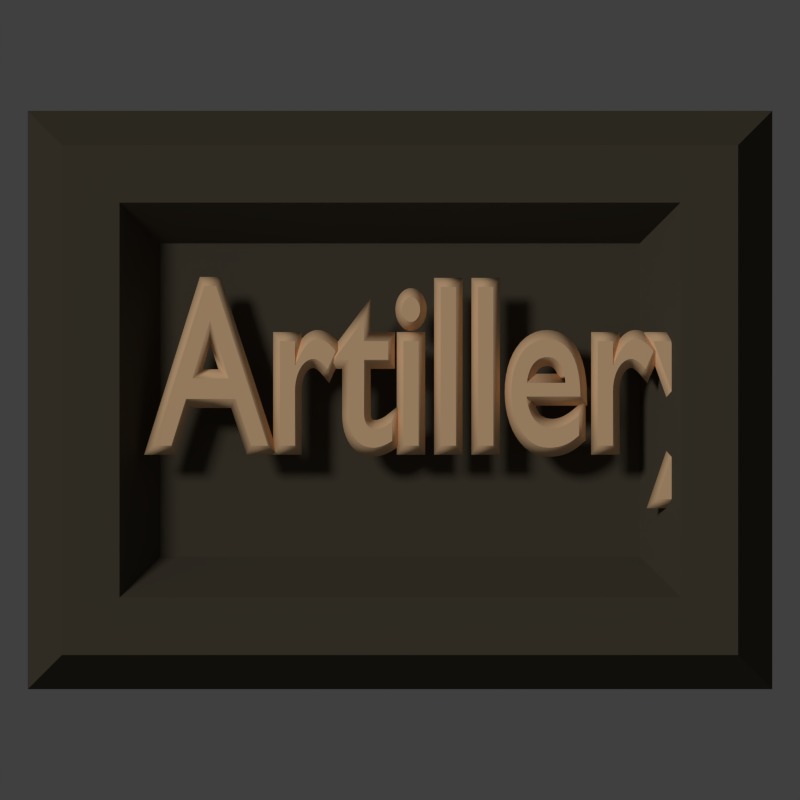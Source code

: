 # Source: artillery.blend  (saved by Blender 2.71.0; exported with 4.5.12 LTS)
import bpy
from mathutils import Matrix  # noqa: F401  (used for matrix-valued properties, if any)

bpy.ops.wm.read_factory_settings(use_empty=True)
scene = bpy.context.scene
scene.name = 'Scene'

# ---- collections
col_collection_1 = bpy.data.collections.new('Collection 1'); scene.collection.children.link(col_collection_1)

# ---- materials (node trees are filled in below, after node groups)
mat_material = bpy.data.materials.new('Material')
mat_material.alpha_threshold = 0.0
mat_material.use_transparent_shadow = False
mat_material.diffuse_color = (1.0, 0.6532, 0.3685, 1.0)
mat_material.roughness = 0.5
mat_material.specular_intensity = 0.0
mat_material.line_color = (0.0, 0.0, 0.0, 1.0)
mat_material_001 = bpy.data.materials.new('Material.001')
mat_material_001.alpha_threshold = 0.0
mat_material_001.use_transparent_shadow = False
mat_material_001.diffuse_color = (0.09463, 0.08066, 0.05615, 1.0)
mat_material_001.roughness = 0.5
mat_material_001.line_color = (0.0, 0.0, 0.0, 1.0)

# ---- material node trees

# ---- world
world_world = bpy.data.worlds.new('World'); scene.world = world_world
world_world.color = (0.05088, 0.05088, 0.05088)
world_world.use_sun_shadow = False
world_world.sun_shadow_jitter_overblur = 0.0
world_world.cycles.sampling_method = 'MANUAL'
world_world.cycles.sample_map_resolution = 256
world_world.light_settings.ao_factor = 0.4

# ---- cameras
cam_camera = bpy.data.cameras.new('Camera')
cam_camera.type = 'ORTHO'
cam_camera.clip_end = 100.0
cam_camera.lens = 35.0
cam_camera.sensor_width = 32.0
cam_camera.sensor_height = 18.0
cam_camera.ortho_scale = 4.814
cam_camera.dof.focus_distance = 0.0
cam_camera.dof.aperture_fstop = 128.0

# ---- lights
light_sun = bpy.data.lights.new('Sun', 'SUN')
light_sun.transmission_factor = 0.0
light_sun.angle = 0.1993
light_sun.energy = 1.0
light_sun.shadow_buffer_clip_start = 0.5
light_sun.shadow_soft_size = 0.1
light_sun.shadow_cascade_max_distance = 1000.0
light_sun.cycles.use_multiple_importance_sampling = False

# ---- meshes
me_plane = bpy.data.meshes.new('Plane')
me_plane.from_pydata([(4.224, 3.281, -0.4003), (-4.224, 3.281, -0.4003), (4.224, -3.281, -0.4003), (-4.224, -3.281, -0.4003), (3.836, 2.893, 0.4003), (-3.836, 2.893, 0.4003), (3.836, -2.893, 0.4003), (-3.836, -2.893, 0.4003), (3.183, 2.24, 0.4003), (-3.183, 2.24, 0.4003), (3.183, -2.24, 0.4003), (-3.183, -2.24, 0.4003), (2.719, 1.776, -0.4003), (-2.719, 1.776, -0.4003), (2.719, -1.776, -0.4003), (-2.719, -1.776, -0.4003)], [], [(3, 1, 5, 7), (2, 3, 7, 6), (0, 2, 6, 4), (1, 0, 4, 5), (7, 5, 9, 11), (6, 7, 11, 10), (4, 6, 10, 8), (5, 4, 8, 9), (11, 9, 13, 15), (10, 11, 15, 14), (8, 10, 14, 12), (9, 8, 12, 13), (12, 14, 15, 13)])
me_plane.materials.append(mat_material_001)
me_plane.use_remesh_preserve_volume = False
me_plane.use_remesh_preserve_attributes = False
me_plane.use_mirror_vertex_groups = False
me_plane.update()

# ---- curves / text
txt_text = bpy.data.curves.new('Text', 'FONT')
txt_text.dimensions = '2D'
txt_text.body = 'Artillery'
txt_text.materials.append(mat_material)
txt_text.use_path_clamp = True
txt_text.bevel_resolution = 0
txt_text.bevel_depth = 0.039
txt_text.offset_x = -1.441
txt_text.offset_y = -0.1957

# ---- objects
ob_text = bpy.data.objects.new('Text', txt_text)
ob_sun = bpy.data.objects.new('Sun', light_sun)
ob_plane = bpy.data.objects.new('Plane', me_plane)
ob_camera = bpy.data.objects.new('Camera', cam_camera)

# ---- transforms, parenting, visibility, modifiers, constraints
ob_text.location = (0.0, -0.0005975, 0.2772)
ob_text.scale = (1.026, 1.4, 1.4)
ob_text.lineart.crease_threshold = 0.0
ob_sun.location = (0.0, 5.805, 4.235)
ob_sun.rotation_euler = (-0.3697, -0.6039, 0.0)
ob_sun.lineart.crease_threshold = 0.0
ob_plane.location = (-1.192e-07, -2.384e-07, 0.2123)
ob_plane.scale = (0.5304, 0.5304, 0.5304)
ob_plane.lineart.crease_threshold = 0.0
ob_camera.location = (0.0, 0.0, 5.0)
ob_camera.lock_rotations_4d = False
ob_camera.empty_display_type = 'ARROWS'
ob_camera.color = (0.0, 0.0, 0.0, 0.0)
ob_camera.display_type = 'WIRE'
ob_camera.lineart.crease_threshold = 0.0

# ---- collection membership
col_collection_1.objects.link(ob_text)
col_collection_1.objects.link(ob_sun)
col_collection_1.objects.link(ob_plane)
col_collection_1.objects.link(ob_camera)

# ---- scene / render settings (as saved in the file)
scene.camera = ob_camera
scene.frame_start = 1; scene.frame_end = 250; scene.frame_set(1)
scene.render.engine = 'BLENDER_EEVEE_NEXT'
scene.render.resolution_x = 200
scene.render.resolution_y = 200
scene.render.dither_intensity = 0.0
scene.render.film_transparent = True
scene.cycles.use_denoising = False
scene.cycles.samples = 10
scene.cycles.sampling_pattern = 'TABULATED_SOBOL'
scene.cycles.light_sampling_threshold = 0.0
scene.cycles.use_adaptive_sampling = False
scene.cycles.use_light_tree = False
scene.cycles.blur_glossy = 0.0
scene.cycles.volume_bounces = 1
scene.cycles.pixel_filter_type = 'GAUSSIAN'
scene.cycles.sample_clamp_indirect = 0.0
scene.view_settings.view_transform = 'Standard'
bpy.context.view_layer.update()
